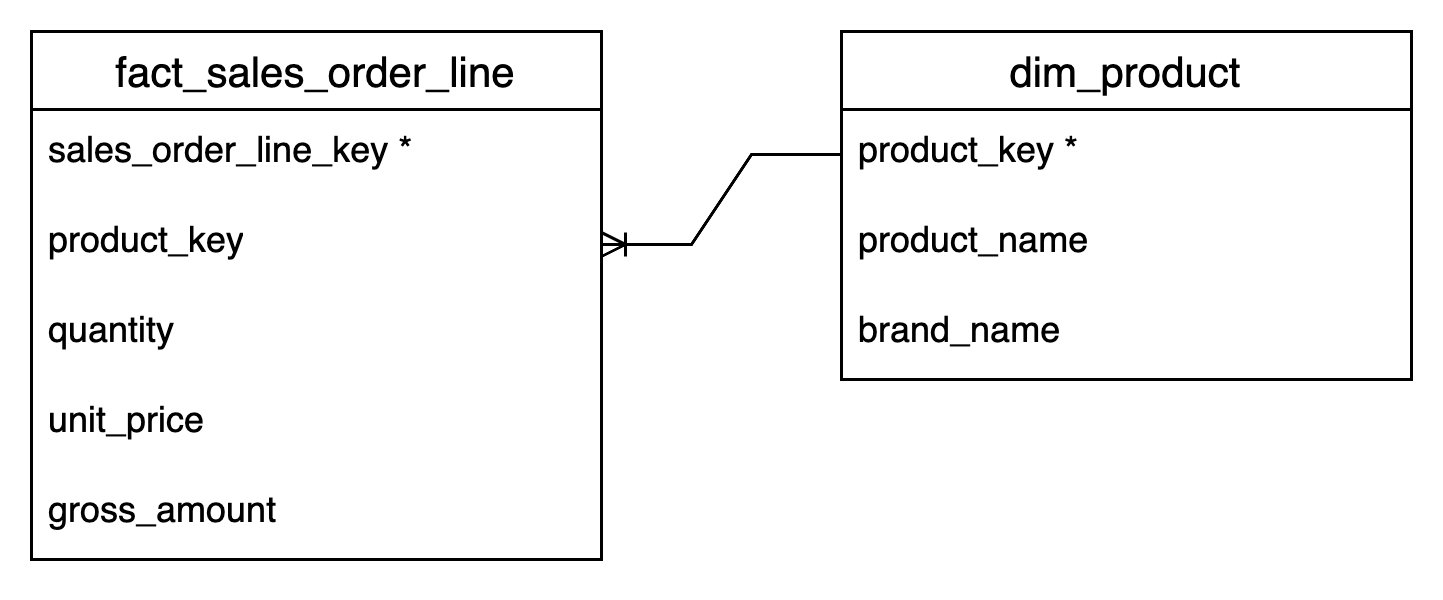

The diagram above was exported from draw.io. Its source (the exported page's mxGraphModel, read from the mxfile embedded in the PNG):
<mxGraphModel dx="1038" dy="595" grid="1" gridSize="10" guides="1" tooltips="1" connect="1" arrows="1" fold="1" page="1" pageScale="1" pageWidth="850" pageHeight="1100" math="0" shadow="0">
  <root>
    <mxCell id="0" />
    <mxCell id="1" parent="0" />
    <mxCell id="uwSRDvNbuNVa7n_2UqJJ-16" value="fact_sales_order_line" style="swimlane;fontStyle=0;childLayout=stackLayout;horizontal=1;startSize=26;horizontalStack=0;resizeParent=1;resizeParentMax=0;resizeLast=0;collapsible=1;marginBottom=0;align=center;fontSize=14;" parent="1" vertex="1">
      <mxGeometry x="60" y="200" width="190" height="176" as="geometry">
        <mxRectangle x="60" y="200" width="170" height="30" as="alternateBounds" />
      </mxGeometry>
    </mxCell>
    <mxCell id="uwSRDvNbuNVa7n_2UqJJ-17" value="sales_order_line_key *" style="text;strokeColor=none;fillColor=none;spacingLeft=4;spacingRight=4;overflow=hidden;rotatable=0;points=[[0,0.5],[1,0.5]];portConstraint=eastwest;fontSize=12;whiteSpace=wrap;html=1;" parent="uwSRDvNbuNVa7n_2UqJJ-16" vertex="1">
      <mxGeometry y="26" width="190" height="30" as="geometry" />
    </mxCell>
    <mxCell id="uwSRDvNbuNVa7n_2UqJJ-18" value="product_key" style="text;strokeColor=none;fillColor=none;spacingLeft=4;spacingRight=4;overflow=hidden;rotatable=0;points=[[0,0.5],[1,0.5]];portConstraint=eastwest;fontSize=12;whiteSpace=wrap;html=1;" parent="uwSRDvNbuNVa7n_2UqJJ-16" vertex="1">
      <mxGeometry y="56" width="190" height="30" as="geometry" />
    </mxCell>
    <mxCell id="uwSRDvNbuNVa7n_2UqJJ-19" value="quantity" style="text;strokeColor=none;fillColor=none;spacingLeft=4;spacingRight=4;overflow=hidden;rotatable=0;points=[[0,0.5],[1,0.5]];portConstraint=eastwest;fontSize=12;whiteSpace=wrap;html=1;" parent="uwSRDvNbuNVa7n_2UqJJ-16" vertex="1">
      <mxGeometry y="86" width="190" height="30" as="geometry" />
    </mxCell>
    <mxCell id="uwSRDvNbuNVa7n_2UqJJ-21" value="unit_price" style="text;strokeColor=none;fillColor=none;spacingLeft=4;spacingRight=4;overflow=hidden;rotatable=0;points=[[0,0.5],[1,0.5]];portConstraint=eastwest;fontSize=12;whiteSpace=wrap;html=1;" parent="uwSRDvNbuNVa7n_2UqJJ-16" vertex="1">
      <mxGeometry y="116" width="190" height="30" as="geometry" />
    </mxCell>
    <mxCell id="uwSRDvNbuNVa7n_2UqJJ-27" value="gross_amount" style="text;strokeColor=none;fillColor=none;spacingLeft=4;spacingRight=4;overflow=hidden;rotatable=0;points=[[0,0.5],[1,0.5]];portConstraint=eastwest;fontSize=12;whiteSpace=wrap;html=1;" parent="uwSRDvNbuNVa7n_2UqJJ-16" vertex="1">
      <mxGeometry y="146" width="190" height="30" as="geometry" />
    </mxCell>
    <mxCell id="uwSRDvNbuNVa7n_2UqJJ-28" value="dim_product" style="swimlane;fontStyle=0;childLayout=stackLayout;horizontal=1;startSize=26;horizontalStack=0;resizeParent=1;resizeParentMax=0;resizeLast=0;collapsible=1;marginBottom=0;align=center;fontSize=14;" parent="1" vertex="1">
      <mxGeometry x="330" y="200" width="190" height="116" as="geometry">
        <mxRectangle x="60" y="200" width="170" height="30" as="alternateBounds" />
      </mxGeometry>
    </mxCell>
    <mxCell id="uwSRDvNbuNVa7n_2UqJJ-29" value="product_key *" style="text;strokeColor=none;fillColor=none;spacingLeft=4;spacingRight=4;overflow=hidden;rotatable=0;points=[[0,0.5],[1,0.5]];portConstraint=eastwest;fontSize=12;whiteSpace=wrap;html=1;" parent="uwSRDvNbuNVa7n_2UqJJ-28" vertex="1">
      <mxGeometry y="26" width="190" height="30" as="geometry" />
    </mxCell>
    <mxCell id="uwSRDvNbuNVa7n_2UqJJ-34" value="product_name" style="text;strokeColor=none;fillColor=none;spacingLeft=4;spacingRight=4;overflow=hidden;rotatable=0;points=[[0,0.5],[1,0.5]];portConstraint=eastwest;fontSize=12;whiteSpace=wrap;html=1;" parent="uwSRDvNbuNVa7n_2UqJJ-28" vertex="1">
      <mxGeometry y="56" width="190" height="30" as="geometry" />
    </mxCell>
    <mxCell id="uwSRDvNbuNVa7n_2UqJJ-35" value="brand_name" style="text;strokeColor=none;fillColor=none;spacingLeft=4;spacingRight=4;overflow=hidden;rotatable=0;points=[[0,0.5],[1,0.5]];portConstraint=eastwest;fontSize=12;whiteSpace=wrap;html=1;" parent="uwSRDvNbuNVa7n_2UqJJ-28" vertex="1">
      <mxGeometry y="86" width="190" height="30" as="geometry" />
    </mxCell>
    <mxCell id="uwSRDvNbuNVa7n_2UqJJ-36" value="" style="edgeStyle=entityRelationEdgeStyle;fontSize=12;html=1;endArrow=ERoneToMany;rounded=0;exitX=0;exitY=0.5;exitDx=0;exitDy=0;entryX=1;entryY=0.5;entryDx=0;entryDy=0;" parent="1" source="uwSRDvNbuNVa7n_2UqJJ-29" target="uwSRDvNbuNVa7n_2UqJJ-18" edge="1">
      <mxGeometry width="100" height="100" relative="1" as="geometry">
        <mxPoint x="370" y="430" as="sourcePoint" />
        <mxPoint x="470" y="330" as="targetPoint" />
      </mxGeometry>
    </mxCell>
  </root>
</mxGraphModel>